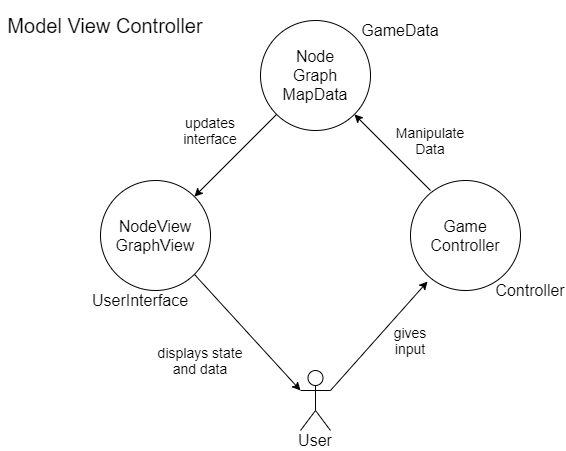

The diagram above was exported from draw.io. Its source (the exported page's mxGraphModel, read from the mxfile embedded in the PNG):
<mxGraphModel dx="1422" dy="723" grid="1" gridSize="10" guides="1" tooltips="1" connect="1" arrows="1" fold="1" page="1" pageScale="1" pageWidth="827" pageHeight="1169" math="0" shadow="0">
  <root>
    <mxCell id="0" />
    <mxCell id="1" parent="0" />
    <mxCell id="04cK1Wm7oWvUy1nsDGEu-1" value="Model View Controller" style="text;html=1;strokeColor=none;fillColor=none;align=center;verticalAlign=middle;whiteSpace=wrap;rounded=0;fontSize=20;" vertex="1" parent="1">
      <mxGeometry x="70" y="60" width="210" height="50" as="geometry" />
    </mxCell>
    <mxCell id="04cK1Wm7oWvUy1nsDGEu-2" value="" style="ellipse;whiteSpace=wrap;html=1;aspect=fixed;" vertex="1" parent="1">
      <mxGeometry x="170" y="240" width="110" height="110" as="geometry" />
    </mxCell>
    <mxCell id="04cK1Wm7oWvUy1nsDGEu-3" value="" style="ellipse;whiteSpace=wrap;html=1;aspect=fixed;" vertex="1" parent="1">
      <mxGeometry x="330" y="80" width="110" height="110" as="geometry" />
    </mxCell>
    <mxCell id="04cK1Wm7oWvUy1nsDGEu-4" value="" style="ellipse;whiteSpace=wrap;html=1;aspect=fixed;" vertex="1" parent="1">
      <mxGeometry x="480" y="240" width="110" height="110" as="geometry" />
    </mxCell>
    <mxCell id="04cK1Wm7oWvUy1nsDGEu-5" value="" style="shape=umlActor;verticalLabelPosition=bottom;verticalAlign=top;html=1;outlineConnect=0;" vertex="1" parent="1">
      <mxGeometry x="370" y="430" width="30" height="60" as="geometry" />
    </mxCell>
    <mxCell id="04cK1Wm7oWvUy1nsDGEu-6" value="Node&lt;br&gt;Graph&lt;br&gt;MapData" style="text;html=1;strokeColor=none;fillColor=none;align=center;verticalAlign=middle;whiteSpace=wrap;rounded=0;fontSize=16;" vertex="1" parent="1">
      <mxGeometry x="365" y="125" width="40" height="20" as="geometry" />
    </mxCell>
    <mxCell id="04cK1Wm7oWvUy1nsDGEu-7" value="NodeView&lt;br&gt;GraphView" style="text;html=1;strokeColor=none;fillColor=none;align=center;verticalAlign=middle;whiteSpace=wrap;rounded=0;fontSize=16;" vertex="1" parent="1">
      <mxGeometry x="205" y="285" width="40" height="20" as="geometry" />
    </mxCell>
    <mxCell id="04cK1Wm7oWvUy1nsDGEu-8" value="Game&lt;br&gt;Controller" style="text;html=1;strokeColor=none;fillColor=none;align=center;verticalAlign=middle;whiteSpace=wrap;rounded=0;fontSize=16;" vertex="1" parent="1">
      <mxGeometry x="515" y="285" width="40" height="20" as="geometry" />
    </mxCell>
    <mxCell id="04cK1Wm7oWvUy1nsDGEu-9" value="GameData" style="text;html=1;strokeColor=none;fillColor=none;align=center;verticalAlign=middle;whiteSpace=wrap;rounded=0;fontSize=16;" vertex="1" parent="1">
      <mxGeometry x="450" y="80" width="40" height="20" as="geometry" />
    </mxCell>
    <mxCell id="04cK1Wm7oWvUy1nsDGEu-10" value="UserInterface" style="text;html=1;strokeColor=none;fillColor=none;align=center;verticalAlign=middle;whiteSpace=wrap;rounded=0;fontSize=16;" vertex="1" parent="1">
      <mxGeometry x="190" y="350" width="40" height="20" as="geometry" />
    </mxCell>
    <mxCell id="04cK1Wm7oWvUy1nsDGEu-11" value="Controller" style="text;html=1;strokeColor=none;fillColor=none;align=center;verticalAlign=middle;whiteSpace=wrap;rounded=0;fontSize=16;" vertex="1" parent="1">
      <mxGeometry x="580" y="340" width="40" height="20" as="geometry" />
    </mxCell>
    <mxCell id="04cK1Wm7oWvUy1nsDGEu-12" value="User" style="text;html=1;strokeColor=none;fillColor=none;align=center;verticalAlign=middle;whiteSpace=wrap;rounded=0;fontSize=16;" vertex="1" parent="1">
      <mxGeometry x="365" y="490" width="40" height="20" as="geometry" />
    </mxCell>
    <mxCell id="04cK1Wm7oWvUy1nsDGEu-13" value="" style="endArrow=classic;html=1;fontSize=16;exitX=0;exitY=1;exitDx=0;exitDy=0;entryX=1;entryY=0;entryDx=0;entryDy=0;" edge="1" parent="1" source="04cK1Wm7oWvUy1nsDGEu-3" target="04cK1Wm7oWvUy1nsDGEu-2">
      <mxGeometry width="50" height="50" relative="1" as="geometry">
        <mxPoint x="240" y="230" as="sourcePoint" />
        <mxPoint x="290" y="220" as="targetPoint" />
      </mxGeometry>
    </mxCell>
    <mxCell id="04cK1Wm7oWvUy1nsDGEu-14" value="" style="endArrow=classic;html=1;fontSize=16;exitX=1;exitY=1;exitDx=0;exitDy=0;entryX=0;entryY=0.3333333333333333;entryDx=0;entryDy=0;entryPerimeter=0;" edge="1" parent="1" source="04cK1Wm7oWvUy1nsDGEu-2" target="04cK1Wm7oWvUy1nsDGEu-5">
      <mxGeometry width="50" height="50" relative="1" as="geometry">
        <mxPoint x="270" y="400" as="sourcePoint" />
        <mxPoint x="320" y="350" as="targetPoint" />
      </mxGeometry>
    </mxCell>
    <mxCell id="04cK1Wm7oWvUy1nsDGEu-15" value="" style="endArrow=classic;html=1;fontSize=16;exitX=1;exitY=0.3333333333333333;exitDx=0;exitDy=0;exitPerimeter=0;entryX=0.155;entryY=0.918;entryDx=0;entryDy=0;entryPerimeter=0;" edge="1" parent="1" source="04cK1Wm7oWvUy1nsDGEu-5" target="04cK1Wm7oWvUy1nsDGEu-4">
      <mxGeometry width="50" height="50" relative="1" as="geometry">
        <mxPoint x="450" y="430" as="sourcePoint" />
        <mxPoint x="500" y="380" as="targetPoint" />
      </mxGeometry>
    </mxCell>
    <mxCell id="04cK1Wm7oWvUy1nsDGEu-16" value="" style="endArrow=classic;html=1;fontSize=16;exitX=0.182;exitY=0.091;exitDx=0;exitDy=0;exitPerimeter=0;entryX=1;entryY=1;entryDx=0;entryDy=0;" edge="1" parent="1" source="04cK1Wm7oWvUy1nsDGEu-4" target="04cK1Wm7oWvUy1nsDGEu-3">
      <mxGeometry width="50" height="50" relative="1" as="geometry">
        <mxPoint x="470" y="220" as="sourcePoint" />
        <mxPoint x="520" y="170" as="targetPoint" />
      </mxGeometry>
    </mxCell>
    <mxCell id="04cK1Wm7oWvUy1nsDGEu-17" value="updates interface" style="text;html=1;strokeColor=none;fillColor=none;align=center;verticalAlign=middle;whiteSpace=wrap;rounded=0;fontSize=14;" vertex="1" parent="1">
      <mxGeometry x="260" y="180" width="40" height="20" as="geometry" />
    </mxCell>
    <mxCell id="04cK1Wm7oWvUy1nsDGEu-18" value="displays state and data" style="text;html=1;strokeColor=none;fillColor=none;align=center;verticalAlign=middle;whiteSpace=wrap;rounded=0;fontSize=14;" vertex="1" parent="1">
      <mxGeometry x="220" y="410" width="100" height="20" as="geometry" />
    </mxCell>
    <mxCell id="04cK1Wm7oWvUy1nsDGEu-19" value="gives input" style="text;html=1;strokeColor=none;fillColor=none;align=center;verticalAlign=middle;whiteSpace=wrap;rounded=0;fontSize=14;" vertex="1" parent="1">
      <mxGeometry x="460" y="390" width="40" height="20" as="geometry" />
    </mxCell>
    <mxCell id="04cK1Wm7oWvUy1nsDGEu-21" value="Manipulate Data" style="text;html=1;strokeColor=none;fillColor=none;align=center;verticalAlign=middle;whiteSpace=wrap;rounded=0;fontSize=14;" vertex="1" parent="1">
      <mxGeometry x="480" y="190" width="40" height="20" as="geometry" />
    </mxCell>
  </root>
</mxGraphModel>